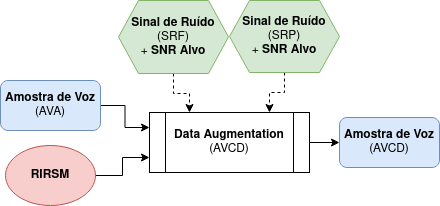

The diagram above was exported from draw.io. Its source (the exported page's mxGraphModel, read from the mxfile embedded in the PNG):
<mxGraphModel dx="1422" dy="745" grid="1" gridSize="10" guides="1" tooltips="1" connect="1" arrows="1" fold="1" page="1" pageScale="1" pageWidth="1169" pageHeight="827" math="0" shadow="0">
  <root>
    <mxCell id="0" />
    <mxCell id="1" parent="0" />
    <mxCell id="z6rkBpBeGUcExfnnx9Mp-13" style="edgeStyle=orthogonalEdgeStyle;rounded=0;orthogonalLoop=1;jettySize=auto;html=1;entryX=0;entryY=0.5;entryDx=0;entryDy=0;" parent="1" source="z6rkBpBeGUcExfnnx9Mp-1" target="z6rkBpBeGUcExfnnx9Mp-12" edge="1">
      <mxGeometry relative="1" as="geometry" />
    </mxCell>
    <mxCell id="z6rkBpBeGUcExfnnx9Mp-1" value="&lt;b&gt;Data Augmentation &lt;/b&gt;(AVCD)" style="shape=process;whiteSpace=wrap;html=1;backgroundOutline=1;" parent="1" vertex="1">
      <mxGeometry x="350" y="172" width="160" height="60" as="geometry" />
    </mxCell>
    <mxCell id="z6rkBpBeGUcExfnnx9Mp-8" style="edgeStyle=orthogonalEdgeStyle;rounded=0;orthogonalLoop=1;jettySize=auto;html=1;exitX=0.5;exitY=1;exitDx=0;exitDy=0;entryX=0.25;entryY=0;entryDx=0;entryDy=0;dashed=1;" parent="1" source="z6rkBpBeGUcExfnnx9Mp-2" target="z6rkBpBeGUcExfnnx9Mp-1" edge="1">
      <mxGeometry relative="1" as="geometry" />
    </mxCell>
    <mxCell id="z6rkBpBeGUcExfnnx9Mp-2" value="&lt;div&gt;&lt;b&gt;Sinal de Ruído &lt;/b&gt;(SRF)&lt;/div&gt;&lt;div&gt;+ &lt;b&gt;SNR Alvo&lt;/b&gt;&lt;br&gt;&lt;/div&gt;" style="shape=hexagon;perimeter=hexagonPerimeter2;whiteSpace=wrap;html=1;fixedSize=1;fillColor=#d5e8d4;strokeColor=#82b366;" parent="1" vertex="1">
      <mxGeometry x="319" y="60" width="110" height="73" as="geometry" />
    </mxCell>
    <mxCell id="z6rkBpBeGUcExfnnx9Mp-7" style="edgeStyle=orthogonalEdgeStyle;rounded=0;orthogonalLoop=1;jettySize=auto;html=1;entryX=0;entryY=0.75;entryDx=0;entryDy=0;" parent="1" source="z6rkBpBeGUcExfnnx9Mp-3" target="z6rkBpBeGUcExfnnx9Mp-1" edge="1">
      <mxGeometry relative="1" as="geometry" />
    </mxCell>
    <mxCell id="z6rkBpBeGUcExfnnx9Mp-3" value="&lt;b&gt;RIRSM&lt;/b&gt;" style="ellipse;whiteSpace=wrap;html=1;fillColor=#f8cecc;strokeColor=#b85450;" parent="1" vertex="1">
      <mxGeometry x="206" y="205" width="90" height="60" as="geometry" />
    </mxCell>
    <mxCell id="z6rkBpBeGUcExfnnx9Mp-6" style="edgeStyle=orthogonalEdgeStyle;rounded=0;orthogonalLoop=1;jettySize=auto;html=1;entryX=0;entryY=0.25;entryDx=0;entryDy=0;" parent="1" source="z6rkBpBeGUcExfnnx9Mp-4" target="z6rkBpBeGUcExfnnx9Mp-1" edge="1">
      <mxGeometry relative="1" as="geometry" />
    </mxCell>
    <mxCell id="z6rkBpBeGUcExfnnx9Mp-4" value="&lt;b&gt;Amostra de Voz &lt;/b&gt;(AVA)" style="rounded=1;whiteSpace=wrap;html=1;fillColor=#dae8fc;strokeColor=#6c8ebf;" parent="1" vertex="1">
      <mxGeometry x="201" y="140" width="100" height="50" as="geometry" />
    </mxCell>
    <mxCell id="z6rkBpBeGUcExfnnx9Mp-10" style="edgeStyle=orthogonalEdgeStyle;rounded=0;orthogonalLoop=1;jettySize=auto;html=1;entryX=0.75;entryY=0;entryDx=0;entryDy=0;dashed=1;" parent="1" source="z6rkBpBeGUcExfnnx9Mp-5" target="z6rkBpBeGUcExfnnx9Mp-1" edge="1">
      <mxGeometry relative="1" as="geometry" />
    </mxCell>
    <mxCell id="z6rkBpBeGUcExfnnx9Mp-5" value="&lt;b&gt;Sinal de Ruído &lt;/b&gt;(SRP)&lt;br&gt;+ &lt;b&gt;SNR Alvo&lt;/b&gt;" style="shape=hexagon;perimeter=hexagonPerimeter2;whiteSpace=wrap;html=1;fixedSize=1;fillColor=#d5e8d4;strokeColor=#82b366;" parent="1" vertex="1">
      <mxGeometry x="430" y="60" width="110" height="72" as="geometry" />
    </mxCell>
    <mxCell id="z6rkBpBeGUcExfnnx9Mp-12" value="&lt;b&gt;Amostra de Voz &lt;/b&gt;(AVCD)" style="rounded=1;whiteSpace=wrap;html=1;fillColor=#dae8fc;strokeColor=#6c8ebf;" parent="1" vertex="1">
      <mxGeometry x="540" y="177" width="100" height="50" as="geometry" />
    </mxCell>
  </root>
</mxGraphModel>